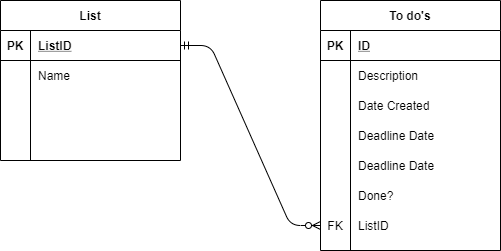

The diagram above was exported from draw.io. Its source (the exported page's mxGraphModel, read from the mxfile embedded in the PNG):
<mxGraphModel dx="782" dy="433" grid="1" gridSize="10" guides="1" tooltips="1" connect="1" arrows="1" fold="1" page="1" pageScale="1" pageWidth="850" pageHeight="1100" math="0" shadow="0" extFonts="Permanent Marker^https://fonts.googleapis.com/css?family=Permanent+Marker">
  <root>
    <mxCell id="0" />
    <mxCell id="1" parent="0" />
    <mxCell id="IVx8eBGbwbdiAEMFQTYx-1" value="List" style="shape=table;startSize=30;container=1;collapsible=1;childLayout=tableLayout;fixedRows=1;rowLines=0;fontStyle=1;align=center;resizeLast=1;" vertex="1" parent="1">
      <mxGeometry x="120" y="40" width="180" height="160" as="geometry" />
    </mxCell>
    <mxCell id="IVx8eBGbwbdiAEMFQTYx-2" value="" style="shape=partialRectangle;collapsible=0;dropTarget=0;pointerEvents=0;fillColor=none;top=0;left=0;bottom=1;right=0;points=[[0,0.5],[1,0.5]];portConstraint=eastwest;" vertex="1" parent="IVx8eBGbwbdiAEMFQTYx-1">
      <mxGeometry y="30" width="180" height="30" as="geometry" />
    </mxCell>
    <mxCell id="IVx8eBGbwbdiAEMFQTYx-3" value="PK" style="shape=partialRectangle;connectable=0;fillColor=none;top=0;left=0;bottom=0;right=0;fontStyle=1;overflow=hidden;" vertex="1" parent="IVx8eBGbwbdiAEMFQTYx-2">
      <mxGeometry width="30" height="30" as="geometry" />
    </mxCell>
    <mxCell id="IVx8eBGbwbdiAEMFQTYx-4" value="ListID" style="shape=partialRectangle;connectable=0;fillColor=none;top=0;left=0;bottom=0;right=0;align=left;spacingLeft=6;fontStyle=5;overflow=hidden;" vertex="1" parent="IVx8eBGbwbdiAEMFQTYx-2">
      <mxGeometry x="30" width="150" height="30" as="geometry" />
    </mxCell>
    <mxCell id="IVx8eBGbwbdiAEMFQTYx-5" value="" style="shape=partialRectangle;collapsible=0;dropTarget=0;pointerEvents=0;fillColor=none;top=0;left=0;bottom=0;right=0;points=[[0,0.5],[1,0.5]];portConstraint=eastwest;" vertex="1" parent="IVx8eBGbwbdiAEMFQTYx-1">
      <mxGeometry y="60" width="180" height="30" as="geometry" />
    </mxCell>
    <mxCell id="IVx8eBGbwbdiAEMFQTYx-6" value="" style="shape=partialRectangle;connectable=0;fillColor=none;top=0;left=0;bottom=0;right=0;editable=1;overflow=hidden;" vertex="1" parent="IVx8eBGbwbdiAEMFQTYx-5">
      <mxGeometry width="30" height="30" as="geometry" />
    </mxCell>
    <mxCell id="IVx8eBGbwbdiAEMFQTYx-7" value="Name" style="shape=partialRectangle;connectable=0;fillColor=none;top=0;left=0;bottom=0;right=0;align=left;spacingLeft=6;overflow=hidden;" vertex="1" parent="IVx8eBGbwbdiAEMFQTYx-5">
      <mxGeometry x="30" width="150" height="30" as="geometry" />
    </mxCell>
    <mxCell id="IVx8eBGbwbdiAEMFQTYx-8" value="" style="shape=partialRectangle;collapsible=0;dropTarget=0;pointerEvents=0;fillColor=none;top=0;left=0;bottom=0;right=0;points=[[0,0.5],[1,0.5]];portConstraint=eastwest;" vertex="1" parent="IVx8eBGbwbdiAEMFQTYx-1">
      <mxGeometry y="90" width="180" height="30" as="geometry" />
    </mxCell>
    <mxCell id="IVx8eBGbwbdiAEMFQTYx-9" value="" style="shape=partialRectangle;connectable=0;fillColor=none;top=0;left=0;bottom=0;right=0;editable=1;overflow=hidden;" vertex="1" parent="IVx8eBGbwbdiAEMFQTYx-8">
      <mxGeometry width="30" height="30" as="geometry" />
    </mxCell>
    <mxCell id="IVx8eBGbwbdiAEMFQTYx-10" value="" style="shape=partialRectangle;connectable=0;fillColor=none;top=0;left=0;bottom=0;right=0;align=left;spacingLeft=6;overflow=hidden;" vertex="1" parent="IVx8eBGbwbdiAEMFQTYx-8">
      <mxGeometry x="30" width="150" height="30" as="geometry" />
    </mxCell>
    <mxCell id="IVx8eBGbwbdiAEMFQTYx-11" value="" style="shape=partialRectangle;collapsible=0;dropTarget=0;pointerEvents=0;fillColor=none;top=0;left=0;bottom=0;right=0;points=[[0,0.5],[1,0.5]];portConstraint=eastwest;" vertex="1" parent="IVx8eBGbwbdiAEMFQTYx-1">
      <mxGeometry y="120" width="180" height="30" as="geometry" />
    </mxCell>
    <mxCell id="IVx8eBGbwbdiAEMFQTYx-12" value="" style="shape=partialRectangle;connectable=0;fillColor=none;top=0;left=0;bottom=0;right=0;editable=1;overflow=hidden;" vertex="1" parent="IVx8eBGbwbdiAEMFQTYx-11">
      <mxGeometry width="30" height="30" as="geometry" />
    </mxCell>
    <mxCell id="IVx8eBGbwbdiAEMFQTYx-13" value="" style="shape=partialRectangle;connectable=0;fillColor=none;top=0;left=0;bottom=0;right=0;align=left;spacingLeft=6;overflow=hidden;" vertex="1" parent="IVx8eBGbwbdiAEMFQTYx-11">
      <mxGeometry x="30" width="150" height="30" as="geometry" />
    </mxCell>
    <mxCell id="IVx8eBGbwbdiAEMFQTYx-14" value="To do's" style="shape=table;startSize=30;container=1;collapsible=1;childLayout=tableLayout;fixedRows=1;rowLines=0;fontStyle=1;align=center;resizeLast=1;" vertex="1" parent="1">
      <mxGeometry x="440" y="40" width="180" height="250" as="geometry" />
    </mxCell>
    <mxCell id="IVx8eBGbwbdiAEMFQTYx-15" value="" style="shape=partialRectangle;collapsible=0;dropTarget=0;pointerEvents=0;fillColor=none;top=0;left=0;bottom=1;right=0;points=[[0,0.5],[1,0.5]];portConstraint=eastwest;" vertex="1" parent="IVx8eBGbwbdiAEMFQTYx-14">
      <mxGeometry y="30" width="180" height="30" as="geometry" />
    </mxCell>
    <mxCell id="IVx8eBGbwbdiAEMFQTYx-16" value="PK" style="shape=partialRectangle;connectable=0;fillColor=none;top=0;left=0;bottom=0;right=0;fontStyle=1;overflow=hidden;" vertex="1" parent="IVx8eBGbwbdiAEMFQTYx-15">
      <mxGeometry width="30" height="30" as="geometry" />
    </mxCell>
    <mxCell id="IVx8eBGbwbdiAEMFQTYx-17" value="ID" style="shape=partialRectangle;connectable=0;fillColor=none;top=0;left=0;bottom=0;right=0;align=left;spacingLeft=6;fontStyle=5;overflow=hidden;" vertex="1" parent="IVx8eBGbwbdiAEMFQTYx-15">
      <mxGeometry x="30" width="150" height="30" as="geometry" />
    </mxCell>
    <mxCell id="IVx8eBGbwbdiAEMFQTYx-18" value="" style="shape=partialRectangle;collapsible=0;dropTarget=0;pointerEvents=0;fillColor=none;top=0;left=0;bottom=0;right=0;points=[[0,0.5],[1,0.5]];portConstraint=eastwest;" vertex="1" parent="IVx8eBGbwbdiAEMFQTYx-14">
      <mxGeometry y="60" width="180" height="30" as="geometry" />
    </mxCell>
    <mxCell id="IVx8eBGbwbdiAEMFQTYx-19" value="" style="shape=partialRectangle;connectable=0;fillColor=none;top=0;left=0;bottom=0;right=0;editable=1;overflow=hidden;" vertex="1" parent="IVx8eBGbwbdiAEMFQTYx-18">
      <mxGeometry width="30" height="30" as="geometry" />
    </mxCell>
    <mxCell id="IVx8eBGbwbdiAEMFQTYx-20" value="Description" style="shape=partialRectangle;connectable=0;fillColor=none;top=0;left=0;bottom=0;right=0;align=left;spacingLeft=6;overflow=hidden;" vertex="1" parent="IVx8eBGbwbdiAEMFQTYx-18">
      <mxGeometry x="30" width="150" height="30" as="geometry" />
    </mxCell>
    <mxCell id="IVx8eBGbwbdiAEMFQTYx-21" value="" style="shape=partialRectangle;collapsible=0;dropTarget=0;pointerEvents=0;fillColor=none;top=0;left=0;bottom=0;right=0;points=[[0,0.5],[1,0.5]];portConstraint=eastwest;" vertex="1" parent="IVx8eBGbwbdiAEMFQTYx-14">
      <mxGeometry y="90" width="180" height="30" as="geometry" />
    </mxCell>
    <mxCell id="IVx8eBGbwbdiAEMFQTYx-22" value="" style="shape=partialRectangle;connectable=0;fillColor=none;top=0;left=0;bottom=0;right=0;editable=1;overflow=hidden;" vertex="1" parent="IVx8eBGbwbdiAEMFQTYx-21">
      <mxGeometry width="30" height="30" as="geometry" />
    </mxCell>
    <mxCell id="IVx8eBGbwbdiAEMFQTYx-23" value="Date Created" style="shape=partialRectangle;connectable=0;fillColor=none;top=0;left=0;bottom=0;right=0;align=left;spacingLeft=6;overflow=hidden;" vertex="1" parent="IVx8eBGbwbdiAEMFQTYx-21">
      <mxGeometry x="30" width="150" height="30" as="geometry" />
    </mxCell>
    <mxCell id="IVx8eBGbwbdiAEMFQTYx-24" value="" style="shape=partialRectangle;collapsible=0;dropTarget=0;pointerEvents=0;fillColor=none;top=0;left=0;bottom=0;right=0;points=[[0,0.5],[1,0.5]];portConstraint=eastwest;" vertex="1" parent="IVx8eBGbwbdiAEMFQTYx-14">
      <mxGeometry y="120" width="180" height="30" as="geometry" />
    </mxCell>
    <mxCell id="IVx8eBGbwbdiAEMFQTYx-25" value="" style="shape=partialRectangle;connectable=0;fillColor=none;top=0;left=0;bottom=0;right=0;editable=1;overflow=hidden;" vertex="1" parent="IVx8eBGbwbdiAEMFQTYx-24">
      <mxGeometry width="30" height="30" as="geometry" />
    </mxCell>
    <mxCell id="IVx8eBGbwbdiAEMFQTYx-26" value="Deadline Date" style="shape=partialRectangle;connectable=0;fillColor=none;top=0;left=0;bottom=0;right=0;align=left;spacingLeft=6;overflow=hidden;" vertex="1" parent="IVx8eBGbwbdiAEMFQTYx-24">
      <mxGeometry x="30" width="150" height="30" as="geometry" />
    </mxCell>
    <mxCell id="IVx8eBGbwbdiAEMFQTYx-43" value="" style="shape=partialRectangle;collapsible=0;dropTarget=0;pointerEvents=0;fillColor=none;top=0;left=0;bottom=0;right=0;points=[[0,0.5],[1,0.5]];portConstraint=eastwest;" vertex="1" parent="IVx8eBGbwbdiAEMFQTYx-14">
      <mxGeometry y="150" width="180" height="30" as="geometry" />
    </mxCell>
    <mxCell id="IVx8eBGbwbdiAEMFQTYx-44" value="" style="shape=partialRectangle;connectable=0;fillColor=none;top=0;left=0;bottom=0;right=0;editable=1;overflow=hidden;" vertex="1" parent="IVx8eBGbwbdiAEMFQTYx-43">
      <mxGeometry width="30" height="30" as="geometry" />
    </mxCell>
    <mxCell id="IVx8eBGbwbdiAEMFQTYx-45" value="Deadline Date" style="shape=partialRectangle;connectable=0;fillColor=none;top=0;left=0;bottom=0;right=0;align=left;spacingLeft=6;overflow=hidden;" vertex="1" parent="IVx8eBGbwbdiAEMFQTYx-43">
      <mxGeometry x="30" width="150" height="30" as="geometry" />
    </mxCell>
    <mxCell id="IVx8eBGbwbdiAEMFQTYx-46" value="" style="shape=partialRectangle;collapsible=0;dropTarget=0;pointerEvents=0;fillColor=none;top=0;left=0;bottom=0;right=0;points=[[0,0.5],[1,0.5]];portConstraint=eastwest;" vertex="1" parent="IVx8eBGbwbdiAEMFQTYx-14">
      <mxGeometry y="180" width="180" height="30" as="geometry" />
    </mxCell>
    <mxCell id="IVx8eBGbwbdiAEMFQTYx-47" value="" style="shape=partialRectangle;connectable=0;fillColor=none;top=0;left=0;bottom=0;right=0;editable=1;overflow=hidden;" vertex="1" parent="IVx8eBGbwbdiAEMFQTYx-46">
      <mxGeometry width="30" height="30" as="geometry" />
    </mxCell>
    <mxCell id="IVx8eBGbwbdiAEMFQTYx-48" value="Done?" style="shape=partialRectangle;connectable=0;fillColor=none;top=0;left=0;bottom=0;right=0;align=left;spacingLeft=6;overflow=hidden;" vertex="1" parent="IVx8eBGbwbdiAEMFQTYx-46">
      <mxGeometry x="30" width="150" height="30" as="geometry" />
    </mxCell>
    <mxCell id="IVx8eBGbwbdiAEMFQTYx-49" value="" style="shape=partialRectangle;collapsible=0;dropTarget=0;pointerEvents=0;fillColor=none;top=0;left=0;bottom=0;right=0;points=[[0,0.5],[1,0.5]];portConstraint=eastwest;" vertex="1" parent="IVx8eBGbwbdiAEMFQTYx-14">
      <mxGeometry y="210" width="180" height="30" as="geometry" />
    </mxCell>
    <mxCell id="IVx8eBGbwbdiAEMFQTYx-50" value="FK" style="shape=partialRectangle;connectable=0;fillColor=none;top=0;left=0;bottom=0;right=0;editable=1;overflow=hidden;" vertex="1" parent="IVx8eBGbwbdiAEMFQTYx-49">
      <mxGeometry width="30" height="30" as="geometry" />
    </mxCell>
    <mxCell id="IVx8eBGbwbdiAEMFQTYx-51" value="ListID" style="shape=partialRectangle;connectable=0;fillColor=none;top=0;left=0;bottom=0;right=0;align=left;spacingLeft=6;overflow=hidden;" vertex="1" parent="IVx8eBGbwbdiAEMFQTYx-49">
      <mxGeometry x="30" width="150" height="30" as="geometry" />
    </mxCell>
    <mxCell id="IVx8eBGbwbdiAEMFQTYx-52" value="" style="edgeStyle=entityRelationEdgeStyle;fontSize=12;html=1;endArrow=ERzeroToMany;startArrow=ERmandOne;exitX=1;exitY=0.5;exitDx=0;exitDy=0;entryX=0;entryY=0.5;entryDx=0;entryDy=0;" edge="1" parent="1" source="IVx8eBGbwbdiAEMFQTYx-2" target="IVx8eBGbwbdiAEMFQTYx-49">
      <mxGeometry width="100" height="100" relative="1" as="geometry">
        <mxPoint x="300" y="170" as="sourcePoint" />
        <mxPoint x="400" y="70" as="targetPoint" />
      </mxGeometry>
    </mxCell>
  </root>
</mxGraphModel>